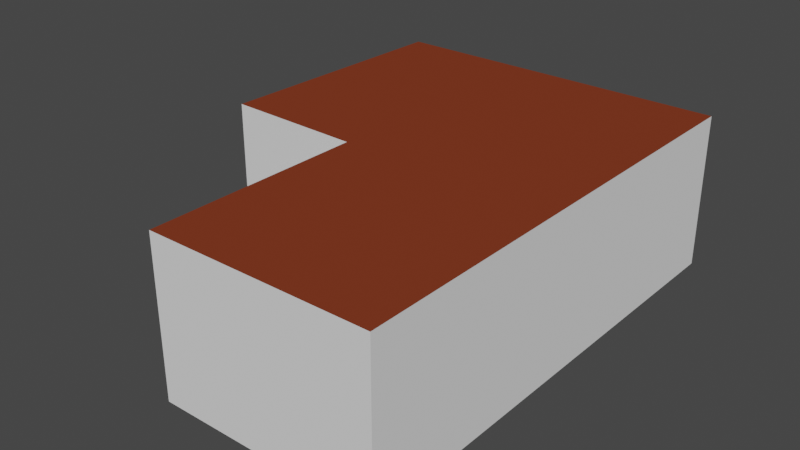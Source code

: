 # Source: starterella.blend  (saved by Blender 2.90.8; exported with 4.5.12 LTS)
import bpy
from mathutils import Matrix  # noqa: F401  (used for matrix-valued properties, if any)

bpy.ops.wm.read_factory_settings(use_empty=True)
scene = bpy.context.scene
scene.name = 'Scene'

# ---- collections
col_collection = bpy.data.collections.new('Collection'); scene.collection.children.link(col_collection)

# ---- images (referenced by path relative to the original .blend; pixels are not part of the script)
import os
ASSET_DIR = os.environ.get("B2B_ASSET_DIR", "")  # directory of the original .blend (textures are referenced by path, not embedded)
HERE = os.path.dirname(os.path.abspath(__file__))  # packed textures are extracted next to this script under _unpacked/

def load_image(name, relpath, width, height, colorspace="sRGB"):
    """Load a texture the original file referenced (path relative to the .blend, or extracted next to this script)."""
    p = next((c for c in (os.path.join(HERE, relpath), os.path.join(ASSET_DIR, relpath)) if relpath and os.path.exists(c)), "")
    if p:
        img = bpy.data.images.load(p, check_existing=True)
        img.name = name
    else:  # same state as the original file: an image datablock whose file is absent (Cycles renders it pink)
        img = bpy.data.images.new(name, width, height)
        img.source = "FILE"
        img.filepath = "//" + (relpath or name)
    img.colorspace_settings.name = colorspace
    return img
img_external_content_duckduckgo_com_jpg = load_image('external-content.duckduckgo.com.jpg', 'external-content.duckduckgo.com.jpg', 1024, 1024, 'sRGB')

# ---- materials (node trees are filled in below, after node groups)
mat_vcol = bpy.data.materials.new('vcol')
mat_vcol.use_transparent_shadow = False
mat_door = bpy.data.materials.new('door')
mat_door.use_transparent_shadow = False

# ---- material node trees
mat_vcol.use_nodes = True; mat_vcol.node_tree.nodes.clear()
_N = mat_vcol.node_tree.nodes; _L = mat_vcol.node_tree.links
n0 = _N.new('ShaderNodeOutputMaterial'); n0.name = 'Material Output'; n0.location = (300, 300)
n1 = _N.new('ShaderNodeVertexColor'); n1.name = 'Vertex Color'; n1.location = (-273, 231)
n2 = _N.new('ShaderNodeBsdfPrincipled'); n2.name = 'Principled BSDF'; n2.location = (10, 300)
n2.distribution = 'GGX'
n2.subsurface_method = 'BURLEY'
n2.inputs[2].default_value = 1.0
n2.inputs[3].default_value = 1.45
n2.inputs[13].default_value = 0.0
n2.inputs[20].default_value = 0.0
n2.inputs[27].default_value = (0.0, 0.0, 0.0, 1.0)
n2.inputs[28].default_value = 1.0
_L.new(n2.outputs[0], n0.inputs[0])
_L.new(n1.outputs[0], n2.inputs[0])
n0.is_active_output = True
mat_door.use_nodes = True; mat_door.node_tree.nodes.clear()
_N = mat_door.node_tree.nodes; _L = mat_door.node_tree.links
n0 = _N.new('ShaderNodeBsdfPrincipled'); n0.name = 'Principled BSDF'; n0.location = (10, 300)
n0.distribution = 'GGX'
n0.subsurface_method = 'BURLEY'
n0.inputs[3].default_value = 1.45
n0.inputs[27].default_value = (0.0, 0.0, 0.0, 1.0)
n0.inputs[28].default_value = 1.0
n1 = _N.new('ShaderNodeOutputMaterial'); n1.name = 'Material Output'; n1.location = (300, 300)
n2 = _N.new('ShaderNodeTexImage'); n2.name = 'Image Texture'; n2.location = (-368, 250)
n2.image = img_external_content_duckduckgo_com_jpg
_L.new(n0.outputs[0], n1.inputs[0])
_L.new(n2.outputs[0], n0.inputs[0])
n1.is_active_output = True

# ---- world
world_world = bpy.data.worlds.new('World'); scene.world = world_world
world_world.use_nodes = True; world_world.node_tree.nodes.clear()
_N = world_world.node_tree.nodes; _L = world_world.node_tree.links
n0 = _N.new('ShaderNodeOutputWorld'); n0.name = 'World Output'; n0.location = (300, 300)
n1 = _N.new('ShaderNodeBackground'); n1.name = 'Background'; n1.location = (10, 300)
n1.inputs[0].default_value = (0.05088, 0.05088, 0.05088, 1.0)
_L.new(n1.outputs[0], n0.inputs[0])
n0.is_active_output = True
world_world.color = (0.05088, 0.05088, 0.05088)
world_world.use_sun_shadow = False
world_world.sun_shadow_jitter_overblur = 0.0

# ---- meshes
me_plane_003 = bpy.data.meshes.new('Plane.003')
me_plane_003.from_pydata([(-3.669, -1.345, 3.643), (-3.62, 4.673, 3.57), (4.38, -1.327, 3.57), (4.38, 4.673, 3.57), (-0.6204, -1.327, 3.57), (-0.6204, 4.673, 3.57), (-0.6204, -6.327, 3.57), (4.38, -6.327, 3.57)], [], [(2, 3, 5), (5, 4, 2), (1, 4, 5), (6, 7, 4), (4, 7, 2), (4, 1, 0)])
_uv = me_plane_003.uv_layers.new(name='UVMap')
_uv.uv.foreach_set('vector', [0.0, 0.0, 0.0, 0.0, 0.0, 0.0, 0.0, 0.0, 0.0, 0.0, 0.0, 0.0, 0.0, 0.0, 0.0, 0.0, 0.0, 0.0, 0.0, 0.0, 0.0, 0.0, 0.0, 0.0, 0.0, 0.0, 0.0, 0.0, 0.0, 0.0, 0.0, 0.0, 0.0, 0.0, 0.0, 0.0])
_ca = me_plane_003.color_attributes.new('Col', 'BYTE_COLOR', 'CORNER')
_ca.data.foreach_set('color', [0.2159, 0.04231, 0.01764, 1.0, 0.2159, 0.04231, 0.01764, 1.0, 0.2159, 0.04231, 0.01764, 1.0, 0.2159, 0.04231, 0.01764, 1.0, 0.2159, 0.04231, 0.01764, 1.0, 0.2159, 0.04231, 0.01764, 1.0, 0.2159, 0.04231, 0.01764, 1.0, 0.2159, 0.04231, 0.01764, 1.0, 0.2159, 0.04231, 0.01764, 1.0, 0.2159, 0.04231, 0.01764, 1.0, 0.2159, 0.04231, 0.01764, 1.0, 0.2159, 0.04231, 0.01764, 1.0, 0.2159, 0.04231, 0.01764, 1.0, 0.2159, 0.04231, 0.01764, 1.0, 0.2159, 0.04231, 0.01764, 1.0, 0.2159, 0.04231, 0.01764, 1.0, 0.2159, 0.04231, 0.01764, 1.0, 0.2159, 0.04231, 0.01764, 1.0])
me_plane_003.materials.append(mat_vcol)
me_plane_003.use_remesh_fix_poles = True
me_plane_003.use_remesh_preserve_attributes = False
me_plane_003.use_mirror_vertex_groups = False
me_plane_003.use_paint_bone_selection = False
me_plane_003.use_paint_mask = True
me_plane_003.update()
me_cube_001 = bpy.data.meshes.new('Cube.001')
me_cube_001.from_pydata([(0.75, 0.03, 1.192e-07), (0.75, 0.03, 2.5), (-0.75, 0.03, 1.192e-07), (-0.75, 0.03, 2.5)], [], [(2, 3, 1, 0)])
_uv = me_cube_001.uv_layers.new(name='UVMap')
_uv.uv.foreach_set('vector', [5.066e-07, 1.0, 1.49e-07, 0.0007114, 0.6023, 0.0007113, 0.6023, 1.0])
me_cube_001.materials.append(mat_door)
me_cube_001.use_remesh_fix_poles = True
me_cube_001.use_remesh_preserve_attributes = False
me_cube_001.use_mirror_vertex_groups = False
me_cube_001.update()
me_plane_011 = bpy.data.meshes.new('Plane.011')
me_plane_011.from_pydata([(-0.6204, 2.673, -4.768e-07), (-0.6204, 0.6725, -4.768e-07), (0.5433, -1.327, -4.768e-07), (2.21, -1.327, -4.768e-07), (2.21, 0.6725, -4.768e-07), (0.5433, 0.6725, -4.768e-07), (2.21, 2.673, -4.768e-07), (0.5433, 2.673, -4.768e-07), (-3.353, -1.03, 0.06145), (4.066, -1.327, -4.768e-07), (-3.31, 4.359, 0.003783), (4.066, 4.359, -4.768e-07), (-0.3073, -1.012, -0.003733), (-0.6204, 4.359, -4.768e-07), (-0.3072, -6.014, -4.768e-07), (4.066, -6.014, -4.768e-07), (-3.323, 2.667, 0.02172), (-3.639, 2.353, 0.02802), (-3.34, 0.662, 0.04346), (-3.65, 0.9739, 0.04468), (4.066, 0.6725, -4.768e-07), (4.066, 2.673, -4.768e-07), (2.21, 4.359, -4.768e-07), (0.5433, 4.359, -4.768e-07), (0.5433, -6.014, -4.768e-07), (0.8565, -6.327, -4.768e-07), (2.21, -6.014, -4.768e-07), (1.897, -6.327, -4.768e-07)], [], [(1, 5, 7, 0), (5, 4, 6, 7), (2, 3, 4, 5), (2, 24, 25, 27, 26, 3), (19, 18, 1, 0, 16, 17), (12, 2, 5, 1), (8, 12, 1, 18), (7, 6, 22, 23), (12, 14, 24, 2), (6, 21, 11, 22), (16, 0, 13, 10), (3, 9, 20, 4), (3, 26, 15, 9), (0, 7, 23, 13), (4, 20, 21, 6)])
_uv = me_plane_011.uv_layers.new(name='UVMap')
_uv.uv.foreach_set('vector', [0.5, 0.3333, 0.6164, 0.3333, 0.6164, 0.6667, 0.5, 0.6667, 0.6164, 0.3333, 0.783, 0.3333, 0.783, 0.6667, 0.6164, 0.6667, 0.6164, 0.0, 0.783, 0.0, 0.783, 0.3333, 0.6164, 0.3333, 0.6164, 0.0, 0.6164, 0.0, 0.6477, 0.0, 0.7517, 0.0, 0.783, 0.0, 0.783, 0.0, 0.0, 0.3854, 0.05164, 0.3333, 0.5, 0.3333, 0.5, 0.6667, 0.05192, 0.6667, 0.0, 0.6146, 0.5313, 0.0525, 0.6164, 0.0, 0.6164, 0.3333, 0.5, 0.3333, 0.05143, 0.05207, 0.5515, 0.05225, 0.5, 0.3333, 0.05164, 0.3333, 0.6164, 0.6667, 0.783, 0.6667, 0.783, 0.9478, 0.6164, 0.9478, 0.5313, 0.0, 0.5313, 0.0, 0.6164, 0.0, 0.6164, 0.0, 0.783, 0.6667, 0.9687, 0.6667, 0.9687, 0.9478, 0.783, 0.9478, 0.05192, 0.6667, 0.5, 0.6667, 0.5, 0.9478, 0.05213, 0.9479, 0.783, 0.0, 0.9687, 0.0, 0.9687, 0.3333, 0.783, 0.3333, 0.783, 0.0, 0.783, 0.0, 0.9687, 0.0, 0.9687, 0.0, 0.5, 0.6667, 0.6164, 0.6667, 0.6164, 0.9478, 0.5, 0.9478, 0.783, 0.3333, 0.9687, 0.3333, 0.9687, 0.6667, 0.783, 0.6667])
_ca = me_plane_011.color_attributes.new('Col', 'BYTE_COLOR', 'CORNER')
_ca.data.foreach_set('color', [0.7913, 0.402, 0.2016, 1.0, 0.7913, 0.402, 0.2016, 1.0, 0.7913, 0.402, 0.2016, 1.0, 0.7913, 0.402, 0.2016, 1.0, 0.7913, 0.402, 0.2016, 1.0, 0.7913, 0.402, 0.2016, 1.0, 0.7913, 0.402, 0.2016, 1.0, 0.7913, 0.402, 0.2016, 1.0, 0.7913, 0.402, 0.2016, 1.0, 0.7913, 0.402, 0.2016, 1.0, 0.7913, 0.402, 0.2016, 1.0, 0.7913, 0.402, 0.2016, 1.0, 0.7913, 0.402, 0.2016, 1.0, 0.7913, 0.402, 0.2016, 1.0, 0.7913, 0.402, 0.2016, 1.0, 0.7913, 0.402, 0.2016, 1.0, 0.7913, 0.402, 0.2016, 1.0, 0.7913, 0.402, 0.2016, 1.0, 0.7913, 0.402, 0.2016, 1.0, 0.7913, 0.402, 0.2016, 1.0, 0.7913, 0.402, 0.2016, 1.0, 0.7913, 0.402, 0.2016, 1.0, 0.7913, 0.402, 0.2016, 1.0, 0.7913, 0.402, 0.2016, 1.0, 0.7913, 0.402, 0.2016, 1.0, 0.7913, 0.402, 0.2016, 1.0, 0.7913, 0.402, 0.2016, 1.0, 0.7913, 0.402, 0.2016, 1.0, 0.7913, 0.402, 0.2016, 1.0, 0.7913, 0.402, 0.2016, 1.0, 0.7913, 0.402, 0.2016, 1.0, 0.7913, 0.402, 0.2016, 1.0, 0.7913, 0.402, 0.2016, 1.0, 0.7913, 0.402, 0.2016, 1.0, 0.7913, 0.402, 0.2016, 1.0, 0.7913, 0.402, 0.2016, 1.0, 0.7913, 0.402, 0.2016, 1.0, 0.7913, 0.402, 0.2016, 1.0, 0.7913, 0.402, 0.2016, 1.0, 0.7913, 0.402, 0.2016, 1.0, 0.7913, 0.402, 0.2016, 1.0, 0.7913, 0.402, 0.2016, 1.0, 0.7913, 0.402, 0.2016, 1.0, 0.7913, 0.402, 0.2016, 1.0, 0.7913, 0.402, 0.2016, 1.0, 0.7913, 0.402, 0.2016, 1.0, 0.7913, 0.402, 0.2016, 1.0, 0.7913, 0.402, 0.2016, 1.0, 0.7913, 0.402, 0.2016, 1.0, 0.7913, 0.402, 0.2016, 1.0, 0.7913, 0.402, 0.2016, 1.0, 0.7913, 0.402, 0.2016, 1.0, 0.7913, 0.402, 0.2016, 1.0, 0.7913, 0.402, 0.2016, 1.0, 0.7913, 0.402, 0.2016, 1.0, 0.7913, 0.402, 0.2016, 1.0, 0.7913, 0.402, 0.2016, 1.0, 0.7913, 0.402, 0.2016, 1.0, 0.7913, 0.402, 0.2016, 1.0, 0.7913, 0.402, 0.2016, 1.0, 0.7913, 0.402, 0.2016, 1.0, 0.7913, 0.402, 0.2016, 1.0, 0.7913, 0.402, 0.2016, 1.0, 0.7913, 0.402, 0.2016, 1.0])
me_plane_011.use_remesh_fix_poles = True
me_plane_011.use_remesh_preserve_attributes = False
me_plane_011.use_mirror_vertex_groups = False
me_plane_011.use_paint_bone_selection = False
me_plane_011.use_paint_mask = True
me_plane_011.update()
me_plane_001 = bpy.data.meshes.new('Plane.001')
me_plane_001.from_pydata([(-3.669, -1.345, 0.0727), (4.38, -1.327, -4.768e-07), (-3.62, 4.673, -4.768e-07), (4.38, 4.673, -4.768e-07), (-3.669, -1.345, 3.643), (-3.62, 4.673, 3.57), (4.38, -1.327, 3.57), (4.38, 4.673, 3.57), (-0.6204, -1.327, -4.768e-07), (-0.6204, 4.673, -4.768e-07), (-0.6204, -1.327, 3.57), (-0.6204, 4.673, 3.57), (-0.6204, -6.327, -4.768e-07), (4.38, -6.327, -4.768e-07), (-0.6204, -6.327, 3.57), (4.38, -6.327, 3.57)], [], [(8, 1, 3, 9), (1, 6, 7, 3), (2, 5, 4, 0), (9, 11, 5, 2), (1, 13, 15, 6), (0, 4, 10, 8), (3, 7, 11, 9), (0, 8, 9, 2), (12, 14, 15, 13), (10, 14, 12, 8), (8, 12, 13, 1)])
_uv = me_plane_001.uv_layers.new(name='UVMap')
_uv.uv.foreach_set('vector', [0.5, 0.0, 1.0, 0.0, 1.0, 1.0, 0.5, 1.0, 1.0, 0.0, 1.0, 0.0, 1.0, 1.0, 1.0, 1.0, 0.0, 1.0, 0.0, 1.0, 0.0, 0.0, 0.0, 0.0, 0.5, 1.0, 0.5, 1.0, 0.0, 1.0, 0.0, 1.0, 1.0, 0.0, 1.0, 0.0, 1.0, 0.0, 1.0, 0.0, 0.0, 0.0, 0.0, 0.0, 0.5, 0.0, 0.5, 0.0, 1.0, 1.0, 1.0, 1.0, 0.5, 1.0, 0.5, 1.0, 0.0, 0.0, 0.5, 0.0, 0.5, 1.0, 0.0, 1.0, 0.5, 0.0, 0.5, 0.0, 1.0, 0.0, 1.0, 0.0, 0.5, 0.0, 0.5, 0.0, 0.5, 0.0, 0.5, 0.0, 0.5, 0.0, 0.5, 0.0, 1.0, 0.0, 1.0, 0.0])
_ca = me_plane_001.color_attributes.new('Col', 'BYTE_COLOR', 'CORNER')
_ca.data.foreach_set('color', [0.2159, 0.04231, 0.01764, 1.0, 0.2159, 0.04231, 0.01764, 1.0, 0.2159, 0.04231, 0.01764, 1.0, 0.2159, 0.04231, 0.01764, 1.0, 0.3467, 0.6514, 0.7913, 1.0, 0.3467, 0.6514, 0.7913, 1.0, 0.3467, 0.6514, 0.7913, 1.0, 0.3467, 0.6514, 0.7913, 1.0, 0.3467, 0.6514, 0.7913, 1.0, 0.3467, 0.6514, 0.7913, 1.0, 0.3467, 0.6514, 0.7913, 1.0, 0.3467, 0.6514, 0.7913, 1.0, 0.3467, 0.6514, 0.7913, 1.0, 0.3467, 0.6514, 0.7913, 1.0, 0.3467, 0.6514, 0.7913, 1.0, 0.3467, 0.6514, 0.7913, 1.0, 0.3467, 0.6514, 0.7913, 1.0, 0.3467, 0.6514, 0.7913, 1.0, 0.3467, 0.6514, 0.7913, 1.0, 0.3467, 0.6514, 0.7913, 1.0, 0.3467, 0.6514, 0.7913, 1.0, 0.3467, 0.6514, 0.7913, 1.0, 0.3467, 0.6514, 0.7913, 1.0, 0.3467, 0.6514, 0.7913, 1.0, 0.3467, 0.6514, 0.7913, 1.0, 0.3467, 0.6514, 0.7913, 1.0, 0.3467, 0.6514, 0.7913, 1.0, 0.3467, 0.6514, 0.7913, 1.0, 0.2159, 0.04231, 0.01764, 1.0, 0.2159, 0.04231, 0.01764, 1.0, 0.2159, 0.04231, 0.01764, 1.0, 0.2159, 0.04231, 0.01764, 1.0, 0.3467, 0.6514, 0.7913, 1.0, 0.3467, 0.6514, 0.7913, 1.0, 0.3467, 0.6514, 0.7913, 1.0, 0.3467, 0.6514, 0.7913, 1.0, 0.3467, 0.6514, 0.7913, 1.0, 0.3467, 0.6514, 0.7913, 1.0, 0.3467, 0.6514, 0.7913, 1.0, 0.3467, 0.6514, 0.7913, 1.0, 0.2159, 0.04231, 0.01764, 1.0, 0.2159, 0.04231, 0.01764, 1.0, 0.2159, 0.04231, 0.01764, 1.0, 0.2159, 0.04231, 0.01764, 1.0])
me_plane_001.use_remesh_fix_poles = True
me_plane_001.use_remesh_preserve_attributes = False
me_plane_001.use_mirror_vertex_groups = False
me_plane_001.use_paint_bone_selection = False
me_plane_001.use_paint_mask = True
me_plane_001.update()

# ---- objects
ob_ceiling = bpy.data.objects.new('ceiling', me_plane_003)
ob_door = bpy.data.objects.new('door', me_cube_001)
ob_door_001 = bpy.data.objects.new('door.001', me_cube_001)
ob_nav = bpy.data.objects.new('nav', me_plane_011)
ob_visual = bpy.data.objects.new('visual', me_plane_001)

# ---- transforms, parenting, visibility, modifiers, constraints
ob_ceiling.location = (0.0, 0.0, 0.0)
ob_ceiling.lineart.crease_threshold = 0.0
ob_door.location = (-3.583, 1.673, -4.768e-07)
ob_door.rotation_euler = (0.0, 0.0, -1.571)
ob_door.show_axis = True
ob_door.lineart.crease_threshold = 0.0
ob_door_001.location = (1.417, -6.253, -4.768e-07)
ob_door_001.lineart.crease_threshold = 0.0
ob_nav.location = (0.0, 0.0, 0.0)
ob_nav.lineart.crease_threshold = 0.0
ob_visual.location = (0.0, 0.0, 0.0)
ob_visual.lineart.crease_threshold = 0.0

# ---- collection membership
col_collection.objects.link(ob_ceiling)
col_collection.objects.link(ob_door)
col_collection.objects.link(ob_door_001)
col_collection.objects.link(ob_nav)
col_collection.objects.link(ob_visual)

# ---- scene / render settings (as saved in the file)
scene.frame_start = 1; scene.frame_end = 250; scene.frame_set(1)
scene.render.engine = 'BLENDER_EEVEE_NEXT'
scene.cycles.use_denoising = False
scene.cycles.samples = 128
scene.cycles.sampling_pattern = 'TABULATED_SOBOL'
scene.cycles.use_adaptive_sampling = False
scene.cycles.use_light_tree = False
scene.view_settings.view_transform = 'Filmic'
bpy.context.view_layer.update()

# ---- added for rendering (the .blend has no active camera and no usable light): camera, sun
cam_auto = bpy.data.cameras.new('AutoCamera')
cam_auto.lens = 50.0
cam_auto.sensor_width = 36.0
cam_auto.clip_end = 1000.0
ob_auto_camera = bpy.data.objects.new('AutoCamera', cam_auto)
scene.collection.objects.link(ob_auto_camera)
ob_auto_camera.location = (13.4098, -16.493, 12.2634)
ob_auto_camera.rotation_euler = (1.09748, -7.21219e-08, 0.694738)
scene.camera = ob_auto_camera
light_auto_sun = bpy.data.lights.new('AutoSun', 'SUN')
light_auto_sun.energy = 3.0
light_auto_sun.angle = 0.0523599
ob_auto_sun = bpy.data.objects.new('AutoSun', light_auto_sun)
scene.collection.objects.link(ob_auto_sun)
ob_auto_sun.rotation_euler = (0.872665, 0.174533, 0.523599)
bpy.context.view_layer.update()
